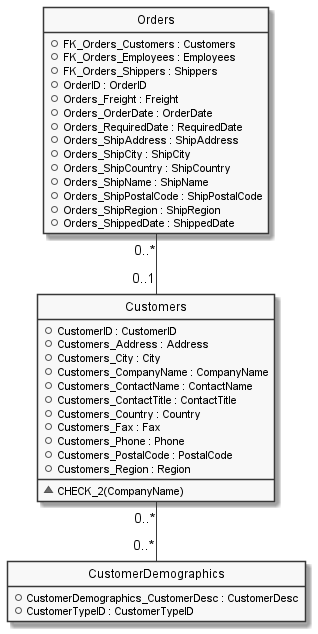

The diagram above was rendered by PlantUML. Its source (embedded in the PNG):
@startuml

hide circle
hide stereotype
hide empty members
skinparam monochrome true
skinparam linetype ortho
skinparam backgroundColor transparent
set namespaceSeparator ::

class "CustomerDemographics" as CustomerDemographics  {
  +CustomerDemographics_CustomerDesc : CustomerDesc
  +CustomerTypeID : CustomerTypeID
  }
hide "CustomerDemographics" methods

class "Customers" as Customers  {
  +CustomerID : CustomerID
  +Customers_Address : Address
  +Customers_City : City
  +Customers_CompanyName : CompanyName
  +Customers_ContactName : ContactName
  +Customers_ContactTitle : ContactTitle
  +Customers_Country : Country
  +Customers_Fax : Fax
  +Customers_Phone : Phone
  +Customers_PostalCode : PostalCode
  +Customers_Region : Region
  __
  ~CHECK_2(CompanyName)
  }

class "Orders" as Orders  {
  +FK_Orders_Customers : Customers
  +FK_Orders_Employees : Employees
  +FK_Orders_Shippers : Shippers
  +OrderID : OrderID
  +Orders_Freight : Freight
  +Orders_OrderDate : OrderDate
  +Orders_RequiredDate : RequiredDate
  +Orders_ShipAddress : ShipAddress
  +Orders_ShipCity : ShipCity
  +Orders_ShipCountry : ShipCountry
  +Orders_ShipName : ShipName
  +Orders_ShipPostalCode : ShipPostalCode
  +Orders_ShipRegion : ShipRegion
  +Orders_ShippedDate : ShippedDate
  }
hide "Orders" methods

  ' Class relationships:
  Customers "0..*" -- "0..*" CustomerDemographics
  Orders "0..*" -- "0..1" Customers
@enduml